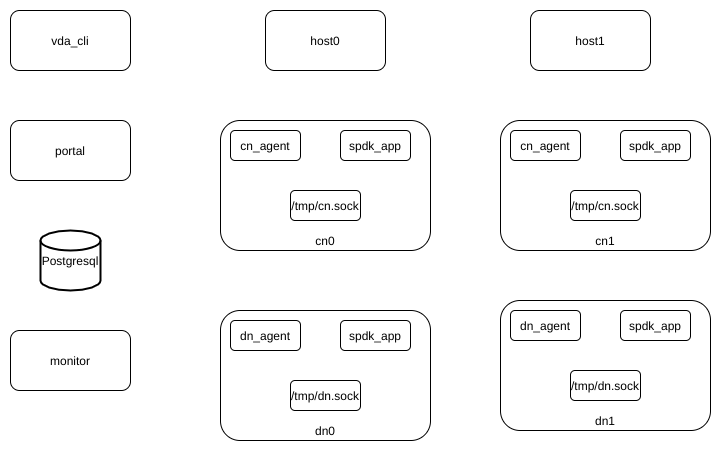

The diagram above was exported from draw.io. Its source (the exported page's mxGraphModel, read from the mxfile embedded in the PNG):
<mxGraphModel dx="2000" dy="490" grid="1" gridSize="10" guides="1" tooltips="1" connect="1" arrows="1" fold="1" page="1" pageScale="1" pageWidth="850" pageHeight="1100" math="0" shadow="0">
  <root>
    <mxCell id="0" />
    <mxCell id="1" parent="0" />
    <mxCell id="UZvH1WeTQ4NfOH1CCqqU-1" value="cn0" style="rounded=1;whiteSpace=wrap;html=1;verticalAlign=bottom;" parent="1" vertex="1">
      <mxGeometry x="170" y="110" width="210" height="130" as="geometry" />
    </mxCell>
    <mxCell id="UZvH1WeTQ4NfOH1CCqqU-5" value="cn_agent" style="rounded=1;whiteSpace=wrap;html=1;" parent="1" vertex="1">
      <mxGeometry x="180" y="120" width="70" height="30" as="geometry" />
    </mxCell>
    <mxCell id="UZvH1WeTQ4NfOH1CCqqU-6" value="spdk_app" style="rounded=1;whiteSpace=wrap;html=1;" parent="1" vertex="1">
      <mxGeometry x="290" y="120" width="70" height="30" as="geometry" />
    </mxCell>
    <mxCell id="UZvH1WeTQ4NfOH1CCqqU-9" value="/tmp/cn.sock" style="rounded=1;whiteSpace=wrap;html=1;" parent="1" vertex="1">
      <mxGeometry x="240" y="180" width="70" height="30" as="geometry" />
    </mxCell>
    <mxCell id="UZvH1WeTQ4NfOH1CCqqU-10" value="cn1" style="rounded=1;whiteSpace=wrap;html=1;verticalAlign=bottom;" parent="1" vertex="1">
      <mxGeometry x="450" y="110" width="210" height="130" as="geometry" />
    </mxCell>
    <mxCell id="UZvH1WeTQ4NfOH1CCqqU-11" value="cn_agent" style="rounded=1;whiteSpace=wrap;html=1;" parent="1" vertex="1">
      <mxGeometry x="460" y="120" width="70" height="30" as="geometry" />
    </mxCell>
    <mxCell id="UZvH1WeTQ4NfOH1CCqqU-12" value="spdk_app" style="rounded=1;whiteSpace=wrap;html=1;" parent="1" vertex="1">
      <mxGeometry x="570" y="120" width="70" height="30" as="geometry" />
    </mxCell>
    <mxCell id="UZvH1WeTQ4NfOH1CCqqU-13" value="/tmp/cn.sock" style="rounded=1;whiteSpace=wrap;html=1;" parent="1" vertex="1">
      <mxGeometry x="520" y="180" width="70" height="30" as="geometry" />
    </mxCell>
    <mxCell id="UZvH1WeTQ4NfOH1CCqqU-14" value="dn0" style="rounded=1;whiteSpace=wrap;html=1;verticalAlign=bottom;" parent="1" vertex="1">
      <mxGeometry x="170" y="300" width="210" height="130" as="geometry" />
    </mxCell>
    <mxCell id="UZvH1WeTQ4NfOH1CCqqU-15" value="dn_agent" style="rounded=1;whiteSpace=wrap;html=1;" parent="1" vertex="1">
      <mxGeometry x="180" y="310" width="70" height="30" as="geometry" />
    </mxCell>
    <mxCell id="UZvH1WeTQ4NfOH1CCqqU-16" value="spdk_app" style="rounded=1;whiteSpace=wrap;html=1;" parent="1" vertex="1">
      <mxGeometry x="290" y="310" width="70" height="30" as="geometry" />
    </mxCell>
    <mxCell id="UZvH1WeTQ4NfOH1CCqqU-17" value="/tmp/dn.sock" style="rounded=1;whiteSpace=wrap;html=1;" parent="1" vertex="1">
      <mxGeometry x="240" y="370" width="70" height="30" as="geometry" />
    </mxCell>
    <mxCell id="UZvH1WeTQ4NfOH1CCqqU-18" value="dn1" style="rounded=1;whiteSpace=wrap;html=1;verticalAlign=bottom;" parent="1" vertex="1">
      <mxGeometry x="450" y="290" width="210" height="130" as="geometry" />
    </mxCell>
    <mxCell id="UZvH1WeTQ4NfOH1CCqqU-19" value="dn_agent" style="rounded=1;whiteSpace=wrap;html=1;" parent="1" vertex="1">
      <mxGeometry x="460" y="300" width="70" height="30" as="geometry" />
    </mxCell>
    <mxCell id="UZvH1WeTQ4NfOH1CCqqU-20" value="spdk_app" style="rounded=1;whiteSpace=wrap;html=1;" parent="1" vertex="1">
      <mxGeometry x="570" y="300" width="70" height="30" as="geometry" />
    </mxCell>
    <mxCell id="UZvH1WeTQ4NfOH1CCqqU-21" value="/tmp/dn.sock" style="rounded=1;whiteSpace=wrap;html=1;" parent="1" vertex="1">
      <mxGeometry x="520" y="360" width="70" height="30" as="geometry" />
    </mxCell>
    <mxCell id="UZvH1WeTQ4NfOH1CCqqU-22" value="portal" style="rounded=1;whiteSpace=wrap;html=1;" parent="1" vertex="1">
      <mxGeometry x="-40" y="110" width="120" height="60" as="geometry" />
    </mxCell>
    <mxCell id="UZvH1WeTQ4NfOH1CCqqU-23" value="Postgresql" style="strokeWidth=2;html=1;shape=mxgraph.flowchart.database;whiteSpace=wrap;" parent="1" vertex="1">
      <mxGeometry x="-10" y="220" width="60" height="60" as="geometry" />
    </mxCell>
    <mxCell id="UZvH1WeTQ4NfOH1CCqqU-25" value="monitor" style="rounded=1;whiteSpace=wrap;html=1;" parent="1" vertex="1">
      <mxGeometry x="-40" y="320" width="120" height="60" as="geometry" />
    </mxCell>
    <mxCell id="UZvH1WeTQ4NfOH1CCqqU-27" value="vda_cli" style="rounded=1;whiteSpace=wrap;html=1;" parent="1" vertex="1">
      <mxGeometry x="-40" width="120" height="60" as="geometry" />
    </mxCell>
    <mxCell id="UZvH1WeTQ4NfOH1CCqqU-28" value="host0" style="rounded=1;whiteSpace=wrap;html=1;" parent="1" vertex="1">
      <mxGeometry x="215" width="120" height="60" as="geometry" />
    </mxCell>
    <mxCell id="UZvH1WeTQ4NfOH1CCqqU-29" value="host1" style="rounded=1;whiteSpace=wrap;html=1;" parent="1" vertex="1">
      <mxGeometry x="480" width="120" height="60" as="geometry" />
    </mxCell>
  </root>
</mxGraphModel>